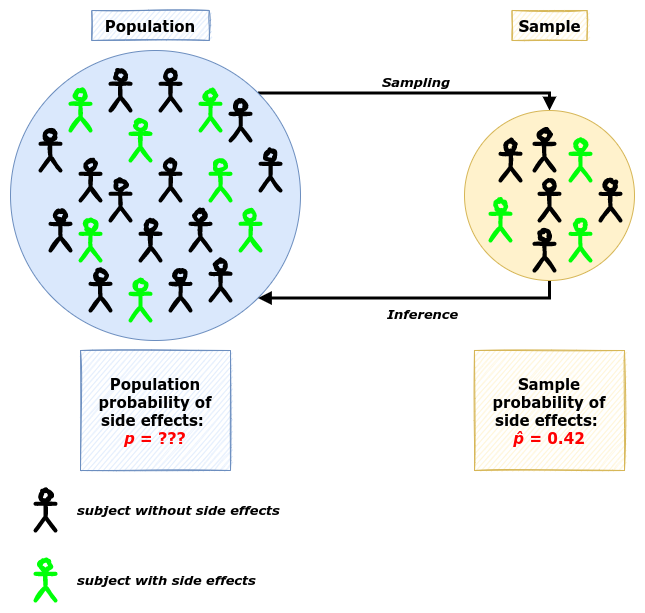

The diagram above was exported from draw.io. Its source (the exported page's mxGraphModel, read from the mxfile embedded in the PNG):
<mxGraphModel dx="1422" dy="832" grid="1" gridSize="10" guides="1" tooltips="1" connect="1" arrows="1" fold="1" page="1" pageScale="1" pageWidth="827" pageHeight="1169" math="0" shadow="0">
  <root>
    <mxCell id="0" />
    <mxCell id="1" parent="0" />
    <mxCell id="P0QcOOutKBRQcZHb8hho-83" style="edgeStyle=orthogonalEdgeStyle;rounded=0;orthogonalLoop=1;jettySize=auto;html=1;exitX=1;exitY=0;exitDx=0;exitDy=0;fontColor=#FF1C1C;endArrow=block;endFill=1;strokeWidth=3;entryX=0.5;entryY=0;entryDx=0;entryDy=0;" parent="1" source="P0QcOOutKBRQcZHb8hho-2" target="P0QcOOutKBRQcZHb8hho-56" edge="1">
      <mxGeometry relative="1" as="geometry">
        <mxPoint x="540" y="60" as="targetPoint" />
        <Array as="points">
          <mxPoint x="579" y="93" />
        </Array>
      </mxGeometry>
    </mxCell>
    <mxCell id="P0QcOOutKBRQcZHb8hho-85" value="Sampling" style="edgeLabel;html=1;align=right;verticalAlign=bottom;resizable=0;points=[];fontColor=#000000;fontFamily=Verdana;horizontal=1;fontSize=13;fontStyle=3" parent="P0QcOOutKBRQcZHb8hho-83" vertex="1" connectable="0">
      <mxGeometry x="0.2459" relative="1" as="geometry">
        <mxPoint as="offset" />
      </mxGeometry>
    </mxCell>
    <mxCell id="P0QcOOutKBRQcZHb8hho-2" value="" style="ellipse;whiteSpace=wrap;html=1;aspect=fixed;fillColor=#dae8fc;strokeColor=#6c8ebf;" parent="1" vertex="1">
      <mxGeometry x="40" y="50" width="290" height="290" as="geometry" />
    </mxCell>
    <mxCell id="P0QcOOutKBRQcZHb8hho-10" value="" style="shape=umlActor;verticalLabelPosition=bottom;verticalAlign=top;html=1;outlineConnect=0;fontColor=#FF1C1C;fillColor=#00FF08;strokeColor=#00FF08;strokeWidth=4;sketch=1;" parent="1" vertex="1">
      <mxGeometry x="270" y="210" width="20" height="40" as="geometry" />
    </mxCell>
    <mxCell id="P0QcOOutKBRQcZHb8hho-14" value="" style="shape=umlActor;verticalLabelPosition=bottom;verticalAlign=top;html=1;outlineConnect=0;fontColor=#FF1C1C;fillColor=#000000;strokeColor=#000000;strokeWidth=4;shadow=0;sketch=1;" parent="1" vertex="1">
      <mxGeometry x="140" y="70" width="20" height="40" as="geometry" />
    </mxCell>
    <mxCell id="P0QcOOutKBRQcZHb8hho-15" value="" style="shape=umlActor;verticalLabelPosition=bottom;verticalAlign=top;html=1;outlineConnect=0;fontColor=#FF1C1C;fillColor=#000000;strokeColor=#000000;strokeWidth=4;shadow=0;sketch=1;" parent="1" vertex="1">
      <mxGeometry x="190" y="70" width="20" height="40" as="geometry" />
    </mxCell>
    <mxCell id="P0QcOOutKBRQcZHb8hho-16" value="" style="shape=umlActor;verticalLabelPosition=bottom;verticalAlign=top;html=1;outlineConnect=0;fontColor=#FF1C1C;fillColor=#000000;strokeColor=#000000;strokeWidth=4;shadow=0;sketch=1;" parent="1" vertex="1">
      <mxGeometry x="140" y="180" width="20" height="40" as="geometry" />
    </mxCell>
    <mxCell id="P0QcOOutKBRQcZHb8hho-17" value="" style="shape=umlActor;verticalLabelPosition=bottom;verticalAlign=top;html=1;outlineConnect=0;fontColor=#FF1C1C;fillColor=#000000;strokeColor=#000000;strokeWidth=4;shadow=0;sketch=1;" parent="1" vertex="1">
      <mxGeometry x="80" y="210" width="20" height="40" as="geometry" />
    </mxCell>
    <mxCell id="P0QcOOutKBRQcZHb8hho-18" value="" style="shape=umlActor;verticalLabelPosition=bottom;verticalAlign=top;html=1;outlineConnect=0;fontColor=#FF1C1C;fillColor=#000000;strokeColor=#000000;strokeWidth=4;shadow=0;sketch=1;" parent="1" vertex="1">
      <mxGeometry x="260" y="100" width="20" height="40" as="geometry" />
    </mxCell>
    <mxCell id="P0QcOOutKBRQcZHb8hho-19" value="" style="shape=umlActor;verticalLabelPosition=bottom;verticalAlign=top;html=1;outlineConnect=0;fontColor=#FF1C1C;fillColor=#000000;strokeColor=#000000;strokeWidth=4;shadow=0;sketch=1;" parent="1" vertex="1">
      <mxGeometry x="70" y="130" width="20" height="40" as="geometry" />
    </mxCell>
    <mxCell id="P0QcOOutKBRQcZHb8hho-20" value="" style="shape=umlActor;verticalLabelPosition=bottom;verticalAlign=top;html=1;outlineConnect=0;fontColor=#FF1C1C;fillColor=#000000;strokeColor=#000000;strokeWidth=4;shadow=0;sketch=1;" parent="1" vertex="1">
      <mxGeometry x="200" y="270" width="20" height="40" as="geometry" />
    </mxCell>
    <mxCell id="P0QcOOutKBRQcZHb8hho-21" value="" style="shape=umlActor;verticalLabelPosition=bottom;verticalAlign=top;html=1;outlineConnect=0;fontColor=#FF1C1C;fillColor=#000000;strokeColor=#000000;strokeWidth=4;shadow=0;sketch=1;" parent="1" vertex="1">
      <mxGeometry x="190" y="160" width="20" height="40" as="geometry" />
    </mxCell>
    <mxCell id="P0QcOOutKBRQcZHb8hho-22" value="" style="shape=umlActor;verticalLabelPosition=bottom;verticalAlign=top;html=1;outlineConnect=0;fontColor=#FF1C1C;fillColor=#00FF08;strokeColor=#00FF08;strokeWidth=4;sketch=1;" parent="1" vertex="1">
      <mxGeometry x="160" y="120" width="20" height="40" as="geometry" />
    </mxCell>
    <mxCell id="P0QcOOutKBRQcZHb8hho-23" value="" style="shape=umlActor;verticalLabelPosition=bottom;verticalAlign=top;html=1;outlineConnect=0;fontColor=#FF1C1C;fillColor=#00FF08;strokeColor=#00FF08;strokeWidth=4;sketch=1;" parent="1" vertex="1">
      <mxGeometry x="240" y="160" width="20" height="40" as="geometry" />
    </mxCell>
    <mxCell id="P0QcOOutKBRQcZHb8hho-24" value="" style="shape=umlActor;verticalLabelPosition=bottom;verticalAlign=top;html=1;outlineConnect=0;fontColor=#FF1C1C;fillColor=#00FF08;strokeColor=#00FF08;strokeWidth=4;sketch=1;" parent="1" vertex="1">
      <mxGeometry x="110" y="220" width="20" height="40" as="geometry" />
    </mxCell>
    <mxCell id="P0QcOOutKBRQcZHb8hho-25" value="" style="shape=umlActor;verticalLabelPosition=bottom;verticalAlign=top;html=1;outlineConnect=0;fontColor=#FF1C1C;fillColor=#00FF08;strokeColor=#00FF08;strokeWidth=4;sketch=1;" parent="1" vertex="1">
      <mxGeometry x="160" y="280" width="20" height="40" as="geometry" />
    </mxCell>
    <mxCell id="P0QcOOutKBRQcZHb8hho-26" value="" style="shape=umlActor;verticalLabelPosition=bottom;verticalAlign=top;html=1;outlineConnect=0;fontColor=#FF1C1C;fillColor=#00FF08;strokeColor=#00FF08;strokeWidth=4;sketch=1;" parent="1" vertex="1">
      <mxGeometry x="100" y="90" width="20" height="40" as="geometry" />
    </mxCell>
    <mxCell id="P0QcOOutKBRQcZHb8hho-27" value="" style="shape=umlActor;verticalLabelPosition=bottom;verticalAlign=top;html=1;outlineConnect=0;fontColor=#FF1C1C;fillColor=#00FF08;strokeColor=#00FF08;strokeWidth=4;sketch=1;" parent="1" vertex="1">
      <mxGeometry x="230" y="90" width="20" height="40" as="geometry" />
    </mxCell>
    <mxCell id="P0QcOOutKBRQcZHb8hho-28" value="" style="shape=umlActor;verticalLabelPosition=bottom;verticalAlign=top;html=1;outlineConnect=0;fontColor=#FF1C1C;fillColor=#000000;strokeColor=#000000;strokeWidth=4;shadow=0;sketch=1;" parent="1" vertex="1">
      <mxGeometry x="290" y="150" width="20" height="40" as="geometry" />
    </mxCell>
    <mxCell id="P0QcOOutKBRQcZHb8hho-29" value="" style="shape=umlActor;verticalLabelPosition=bottom;verticalAlign=top;html=1;outlineConnect=0;fontColor=#FF1C1C;fillColor=#000000;strokeColor=#000000;strokeWidth=4;shadow=0;sketch=1;" parent="1" vertex="1">
      <mxGeometry x="220" y="210" width="20" height="40" as="geometry" />
    </mxCell>
    <mxCell id="P0QcOOutKBRQcZHb8hho-30" value="" style="shape=umlActor;verticalLabelPosition=bottom;verticalAlign=top;html=1;outlineConnect=0;fontColor=#FF1C1C;fillColor=#000000;strokeColor=#000000;strokeWidth=4;shadow=0;sketch=1;" parent="1" vertex="1">
      <mxGeometry x="170" y="220" width="20" height="40" as="geometry" />
    </mxCell>
    <mxCell id="P0QcOOutKBRQcZHb8hho-31" value="" style="shape=umlActor;verticalLabelPosition=bottom;verticalAlign=top;html=1;outlineConnect=0;fontColor=#FF1C1C;fillColor=#000000;strokeColor=#000000;strokeWidth=4;shadow=0;sketch=1;" parent="1" vertex="1">
      <mxGeometry x="110" y="160" width="20" height="40" as="geometry" />
    </mxCell>
    <mxCell id="P0QcOOutKBRQcZHb8hho-32" value="" style="shape=umlActor;verticalLabelPosition=bottom;verticalAlign=top;html=1;outlineConnect=0;fontColor=#FF1C1C;fillColor=#000000;strokeColor=#000000;strokeWidth=4;shadow=0;sketch=1;" parent="1" vertex="1">
      <mxGeometry x="120" y="270" width="20" height="40" as="geometry" />
    </mxCell>
    <mxCell id="P0QcOOutKBRQcZHb8hho-33" value="" style="shape=umlActor;verticalLabelPosition=bottom;verticalAlign=top;html=1;outlineConnect=0;fontColor=#FF1C1C;fillColor=#000000;strokeColor=#000000;strokeWidth=4;shadow=0;sketch=1;" parent="1" vertex="1">
      <mxGeometry x="240" y="260" width="20" height="40" as="geometry" />
    </mxCell>
    <mxCell id="P0QcOOutKBRQcZHb8hho-84" style="edgeStyle=orthogonalEdgeStyle;rounded=0;orthogonalLoop=1;jettySize=auto;html=1;exitX=0.5;exitY=1;exitDx=0;exitDy=0;entryX=1;entryY=1;entryDx=0;entryDy=0;fontColor=#FF1C1C;endArrow=block;endFill=1;strokeWidth=3;" parent="1" source="P0QcOOutKBRQcZHb8hho-56" target="P0QcOOutKBRQcZHb8hho-2" edge="1">
      <mxGeometry relative="1" as="geometry">
        <Array as="points">
          <mxPoint x="579" y="298" />
        </Array>
      </mxGeometry>
    </mxCell>
    <mxCell id="P0QcOOutKBRQcZHb8hho-86" value="Inference" style="edgeLabel;html=1;align=center;verticalAlign=top;resizable=0;points=[];fontSize=13;fontFamily=Verdana;fontColor=#000000;fontStyle=3" parent="P0QcOOutKBRQcZHb8hho-84" vertex="1" connectable="0">
      <mxGeometry x="-0.0646" y="2" relative="1" as="geometry">
        <mxPoint as="offset" />
      </mxGeometry>
    </mxCell>
    <mxCell id="P0QcOOutKBRQcZHb8hho-56" value="" style="ellipse;whiteSpace=wrap;html=1;aspect=fixed;fillColor=#fff2cc;strokeColor=#d6b656;" parent="1" vertex="1">
      <mxGeometry x="494" y="110" width="170" height="170" as="geometry" />
    </mxCell>
    <mxCell id="P0QcOOutKBRQcZHb8hho-57" value="" style="shape=umlActor;verticalLabelPosition=bottom;verticalAlign=top;html=1;outlineConnect=0;fontColor=#FF1C1C;fillColor=#00FF08;strokeColor=#00FF08;strokeWidth=4;sketch=1;" parent="1" vertex="1">
      <mxGeometry x="600" y="220" width="20" height="40" as="geometry" />
    </mxCell>
    <mxCell id="P0QcOOutKBRQcZHb8hho-61" value="" style="shape=umlActor;verticalLabelPosition=bottom;verticalAlign=top;html=1;outlineConnect=0;fontColor=#FF1C1C;fillColor=#000000;strokeColor=#000000;strokeWidth=4;shadow=0;sketch=1;" parent="1" vertex="1">
      <mxGeometry x="564" y="230" width="20" height="40" as="geometry" />
    </mxCell>
    <mxCell id="P0QcOOutKBRQcZHb8hho-64" value="" style="shape=umlActor;verticalLabelPosition=bottom;verticalAlign=top;html=1;outlineConnect=0;fontColor=#FF1C1C;fillColor=#000000;strokeColor=#000000;strokeWidth=4;shadow=0;sketch=1;" parent="1" vertex="1">
      <mxGeometry x="630" y="180" width="20" height="40" as="geometry" />
    </mxCell>
    <mxCell id="P0QcOOutKBRQcZHb8hho-65" value="" style="shape=umlActor;verticalLabelPosition=bottom;verticalAlign=top;html=1;outlineConnect=0;fontColor=#FF1C1C;fillColor=#000000;strokeColor=#000000;strokeWidth=4;shadow=0;sketch=1;" parent="1" vertex="1">
      <mxGeometry x="569" y="180" width="20" height="40" as="geometry" />
    </mxCell>
    <mxCell id="P0QcOOutKBRQcZHb8hho-67" value="" style="shape=umlActor;verticalLabelPosition=bottom;verticalAlign=top;html=1;outlineConnect=0;fontColor=#FF1C1C;fillColor=#00FF08;strokeColor=#00FF08;strokeWidth=4;sketch=1;" parent="1" vertex="1">
      <mxGeometry x="600" y="140" width="20" height="40" as="geometry" />
    </mxCell>
    <mxCell id="P0QcOOutKBRQcZHb8hho-69" value="" style="shape=umlActor;verticalLabelPosition=bottom;verticalAlign=top;html=1;outlineConnect=0;fontColor=#FF1C1C;fillColor=#00FF08;strokeColor=#00FF08;strokeWidth=4;sketch=1;" parent="1" vertex="1">
      <mxGeometry x="520" y="200" width="20" height="40" as="geometry" />
    </mxCell>
    <mxCell id="P0QcOOutKBRQcZHb8hho-72" value="" style="shape=umlActor;verticalLabelPosition=bottom;verticalAlign=top;html=1;outlineConnect=0;fontColor=#FF1C1C;fillColor=#000000;strokeColor=#000000;strokeWidth=4;shadow=0;sketch=1;" parent="1" vertex="1">
      <mxGeometry x="564" y="130" width="20" height="40" as="geometry" />
    </mxCell>
    <mxCell id="P0QcOOutKBRQcZHb8hho-73" value="" style="shape=umlActor;verticalLabelPosition=bottom;verticalAlign=top;html=1;outlineConnect=0;fontColor=#FF1C1C;fillColor=#000000;strokeColor=#000000;strokeWidth=4;shadow=0;sketch=1;" parent="1" vertex="1">
      <mxGeometry x="530" y="140" width="20" height="40" as="geometry" />
    </mxCell>
    <mxCell id="P0QcOOutKBRQcZHb8hho-88" value="" style="shape=umlActor;verticalLabelPosition=bottom;verticalAlign=top;html=1;outlineConnect=0;fontColor=#FF1C1C;fillColor=#000000;strokeColor=#000000;strokeWidth=4;shadow=0;sketch=1;labelBackgroundColor=default;" parent="1" vertex="1">
      <mxGeometry x="65" y="490" width="20" height="40" as="geometry" />
    </mxCell>
    <mxCell id="P0QcOOutKBRQcZHb8hho-89" value="" style="shape=umlActor;verticalLabelPosition=bottom;verticalAlign=top;html=1;outlineConnect=0;fontColor=#FF1C1C;fillColor=#00FF08;strokeColor=#00FF08;strokeWidth=4;sketch=1;labelBackgroundColor=default;labelBorderColor=none;" parent="1" vertex="1">
      <mxGeometry x="65" y="560" width="20" height="40" as="geometry" />
    </mxCell>
    <mxCell id="P0QcOOutKBRQcZHb8hho-90" value="subject without side effects" style="text;html=1;strokeColor=none;fillColor=none;align=left;verticalAlign=middle;whiteSpace=wrap;rounded=0;shadow=0;sketch=1;fontFamily=Verdana;fontSize=13;fontColor=#000000;fontStyle=3;labelBackgroundColor=default;" parent="1" vertex="1">
      <mxGeometry x="105" y="492.5" width="230" height="35" as="geometry" />
    </mxCell>
    <mxCell id="P0QcOOutKBRQcZHb8hho-91" value="subject with side effects" style="text;html=1;strokeColor=none;fillColor=none;align=left;verticalAlign=middle;whiteSpace=wrap;rounded=0;shadow=0;sketch=1;fontFamily=Verdana;fontSize=13;fontColor=#000000;fontStyle=3;labelBackgroundColor=default;" parent="1" vertex="1">
      <mxGeometry x="105" y="562.5" width="230" height="35" as="geometry" />
    </mxCell>
    <mxCell id="P0QcOOutKBRQcZHb8hho-92" value="Population" style="text;html=1;strokeColor=#6c8ebf;fillColor=#dae8fc;align=center;verticalAlign=middle;whiteSpace=wrap;rounded=0;shadow=0;sketch=1;fontFamily=Verdana;fontSize=15;fontStyle=1;labelBackgroundColor=none;" parent="1" vertex="1">
      <mxGeometry x="121.25" y="10" width="117.5" height="30" as="geometry" />
    </mxCell>
    <mxCell id="P0QcOOutKBRQcZHb8hho-93" value="Sample" style="text;html=1;strokeColor=#d6b656;fillColor=#fff2cc;align=center;verticalAlign=middle;whiteSpace=wrap;rounded=0;shadow=0;sketch=1;fontFamily=Verdana;fontSize=15;fontStyle=1;labelBackgroundColor=none;" parent="1" vertex="1">
      <mxGeometry x="541.5" y="10" width="75" height="30" as="geometry" />
    </mxCell>
    <mxCell id="P0QcOOutKBRQcZHb8hho-94" value="Sample probability of side effects: &lt;br&gt;&lt;font color=&quot;#ff0000&quot;&gt;&lt;i&gt;p̂&lt;/i&gt;&amp;nbsp;= 0.42&lt;/font&gt;" style="text;html=1;strokeColor=#d6b656;fillColor=#fff2cc;align=center;verticalAlign=middle;whiteSpace=wrap;rounded=0;shadow=0;sketch=1;fontFamily=Verdana;fontSize=15;fontStyle=1;labelBackgroundColor=none;" parent="1" vertex="1">
      <mxGeometry x="504" y="350" width="150" height="120" as="geometry" />
    </mxCell>
    <mxCell id="P0QcOOutKBRQcZHb8hho-95" value="Population probability of side effects: &lt;br&gt;&lt;font color=&quot;#ff0000&quot;&gt;&lt;i&gt;p&lt;/i&gt; = ???&lt;/font&gt;" style="text;html=1;strokeColor=#6c8ebf;fillColor=#dae8fc;align=center;verticalAlign=middle;whiteSpace=wrap;rounded=0;shadow=0;sketch=1;fontFamily=Verdana;fontSize=15;fontStyle=1;labelBackgroundColor=none;" parent="1" vertex="1">
      <mxGeometry x="110" y="350" width="150" height="120" as="geometry" />
    </mxCell>
  </root>
</mxGraphModel>